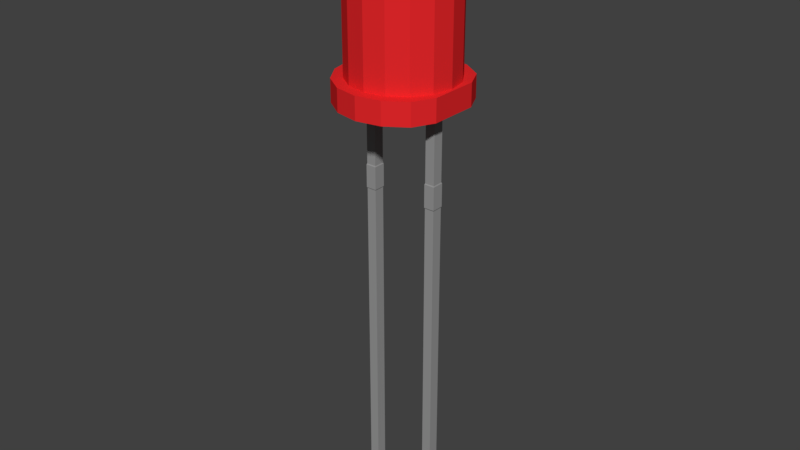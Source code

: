 # Source: ledDiod.blend  (saved by Blender 2.79.0; exported with 4.5.12 LTS)
import bpy
from mathutils import Matrix  # noqa: F401  (used for matrix-valued properties, if any)

bpy.ops.wm.read_factory_settings(use_empty=True)
scene = bpy.context.scene
scene.name = 'Scene'

# ---- collections
col_collection_1 = bpy.data.collections.new('Collection 1'); scene.collection.children.link(col_collection_1)

# ---- materials (node trees are filled in below, after node groups)
mat_ledmaterial = bpy.data.materials.new('LedMaterial')
mat_ledmaterial.alpha_threshold = 0.0
mat_ledmaterial.use_transparent_shadow = False
mat_ledmaterial.diffuse_color = (0.8, 0.02125, 0.02414, 1.0)
mat_ledmaterial.roughness = 0.5
mat_ironmaterial = bpy.data.materials.new('IronMaterial')
mat_ironmaterial.alpha_threshold = 0.0
mat_ironmaterial.use_transparent_shadow = False
mat_ironmaterial.diffuse_color = (0.3108, 0.3108, 0.3108, 1.0)
mat_ironmaterial.roughness = 0.5

# ---- material node trees

# ---- world
world_world = bpy.data.worlds.new('World'); scene.world = world_world
world_world.color = (0.05088, 0.05088, 0.05088)
world_world.use_sun_shadow = False
world_world.sun_shadow_jitter_overblur = 0.0
world_world.cycles.sampling_method = 'MANUAL'

# ---- meshes
me_cylinder = bpy.data.meshes.new('Cylinder')
me_cylinder.from_pydata([(0.0, 1.0, -1.69), (7.632e-08, 0.1637, 1.75), (0.3827, 0.9239, -1.69), (0.06266, 0.1513, 1.75), (0.7071, 0.7071, -1.69), (0.1158, 0.1158, 1.75), (0.9239, 0.3827, -1.69), (0.1513, 0.06266, 1.75), (1.0, -4.371e-08, -1.69), (0.1637, -2.481e-08, 1.75), (0.9239, -0.3827, -1.69), (0.1513, -0.06266, 1.75), (0.7071, -0.7071, -1.69), (0.1158, -0.1158, 1.75), (0.3827, -0.9239, -1.69), (0.06266, -0.1513, 1.75), (1.51e-07, -1.0, -1.69), (1.01e-07, -0.1637, 1.75), (-0.3827, -0.9239, -1.69), (-0.06266, -0.1513, 1.75), (-0.7071, -0.7071, -1.69), (-0.1158, -0.1158, 1.75), (-0.9239, -0.3827, -1.69), (-0.1513, -0.06266, 1.75), (-1.0, 1.192e-08, -1.69), (-0.1637, -1.57e-08, 1.75), (-0.9239, 0.3827, -1.69), (-0.1513, 0.06266, 1.75), (-0.7071, 0.7071, -1.69), (-0.1158, 0.1158, 1.75), (-0.3827, 0.9239, -1.69), (-0.06266, 0.1513, 1.75), (0.0, 1.0, -1.264), (0.3827, 0.9239, -1.264), (0.7071, 0.7071, -1.264), (0.9239, 0.3827, -1.264), (1.0, -4.371e-08, -1.264), (0.9239, -0.3827, -1.264), (0.7071, -0.7071, -1.264), (0.3827, -0.9239, -1.264), (1.51e-07, -1.0, -1.264), (-0.3827, -0.9239, -1.264), (-0.7071, -0.7071, -1.264), (-0.9239, -0.3827, -1.264), (-1.0, 1.192e-08, -1.264), (-0.9239, 0.3827, -1.264), (-0.7071, 0.7071, -1.264), (-0.3827, 0.9239, -1.264), (0.0, 1.0, 0.8497), (0.3827, 0.9239, 0.8497), (0.7071, 0.7071, 0.8497), (0.9239, 0.3827, 0.8497), (1.0, -4.371e-08, 0.8497), (0.9239, -0.3827, 0.8497), (0.7071, -0.7071, 0.8497), (0.3827, -0.9239, 0.8497), (1.51e-07, -1.0, 0.8497), (-0.3827, -0.9239, 0.8497), (-0.7071, -0.7071, 0.8497), (-0.9239, -0.3827, 0.8497), (-1.0, 1.192e-08, 0.8497), (-0.9239, 0.3827, 0.8497), (-0.7071, 0.7071, 0.8497), (-0.3827, 0.9239, 0.8497), (4.408e-13, 1.0, 0.9998), (7.565e-09, 0.9188, 1.199), (2.543e-08, 0.727, 1.423), (4.67e-08, 0.4985, 1.6), (6.451e-08, 0.3073, 1.704), (0.1176, 0.2839, 1.704), (0.1908, 0.4606, 1.6), (0.2782, 0.6717, 1.423), (0.3516, 0.8488, 1.199), (0.3827, 0.9239, 0.9998), (0.2173, 0.2173, 1.704), (0.3525, 0.3525, 1.6), (0.5141, 0.5141, 1.423), (0.6497, 0.6497, 1.199), (0.7071, 0.7071, 0.9998), (0.2839, 0.1176, 1.704), (0.4606, 0.1908, 1.6), (0.6717, 0.2782, 1.423), (0.8488, 0.3516, 1.199), (0.9239, 0.3827, 0.9998), (0.3073, -2.892e-08, 1.704), (0.4985, -3.3e-08, 1.6), (0.727, -3.788e-08, 1.423), (0.9188, -4.198e-08, 1.199), (1.0, -4.371e-08, 0.9998), (0.2839, -0.1176, 1.704), (0.4606, -0.1908, 1.6), (0.6717, -0.2782, 1.423), (0.8488, -0.3516, 1.199), (0.9239, -0.3827, 0.9998), (0.2173, -0.2173, 1.704), (0.3525, -0.3525, 1.6), (0.5141, -0.5141, 1.423), (0.6497, -0.6497, 1.199), (0.7071, -0.7071, 0.9998), (0.1176, -0.2839, 1.704), (0.1908, -0.4606, 1.6), (0.2782, -0.6717, 1.423), (0.3516, -0.8488, 1.199), (0.3827, -0.9239, 0.9998), (1.109e-07, -0.3073, 1.704), (1.22e-07, -0.4985, 1.6), (1.352e-07, -0.727, 1.423), (1.463e-07, -0.9188, 1.199), (1.51e-07, -1.0, 0.9998), (-0.1176, -0.2839, 1.704), (-0.1908, -0.4606, 1.6), (-0.2782, -0.6717, 1.423), (-0.3516, -0.8488, 1.199), (-0.3827, -0.9239, 0.9998), (-0.2173, -0.2173, 1.704), (-0.3525, -0.3525, 1.6), (-0.5141, -0.5141, 1.423), (-0.6497, -0.6497, 1.199), (-0.7071, -0.7071, 0.9998), (-0.2839, -0.1176, 1.704), (-0.4606, -0.1908, 1.6), (-0.6717, -0.2782, 1.423), (-0.8488, -0.3516, 1.199), (-0.9239, -0.3827, 0.9998), (-0.3073, -1.182e-08, 1.704), (-0.4985, -5.263e-09, 1.6), (-0.727, 2.567e-09, 1.423), (-0.9188, 9.141e-09, 1.199), (-1.0, 1.192e-08, 0.9998), (-0.2839, 0.1176, 1.704), (-0.4606, 0.1908, 1.6), (-0.6717, 0.2782, 1.423), (-0.8488, 0.3516, 1.199), (-0.9239, 0.3827, 0.9998), (-0.2173, 0.2173, 1.704), (-0.3525, 0.3525, 1.6), (-0.5141, 0.5141, 1.423), (-0.6497, 0.6497, 1.199), (-0.7071, 0.7071, 0.9998), (-0.1176, 0.2839, 1.704), (-0.1908, 0.4606, 1.6), (-0.2782, 0.6717, 1.423), (-0.3516, 0.8488, 1.199), (-0.3827, 0.9239, 0.9998), (-2.021e-08, 1.21, -1.69), (0.463, 1.118, -1.69), (0.463, 1.118, -1.264), (0.8556, 0.8556, -1.69), (0.8556, 0.8556, -1.264), (1.049, 0.463, -1.69), (1.049, 0.463, -1.264), (1.047, -5.229e-08, -1.69), (1.047, -5.229e-08, -1.264), (1.049, -0.463, -1.69), (1.049, -0.463, -1.264), (0.8556, -0.8556, -1.69), (0.8556, -0.8556, -1.264), (0.463, -1.118, -1.69), (0.463, -1.118, -1.264), (1.625e-07, -1.21, -1.69), (1.625e-07, -1.21, -1.264), (-0.463, -1.118, -1.69), (-0.463, -1.118, -1.264), (-0.8556, -0.8556, -1.69), (-0.8556, -0.8556, -1.264), (-1.118, -0.463, -1.69), (-1.118, -0.463, -1.264), (-1.21, 1.503e-08, -1.69), (-1.21, 1.503e-08, -1.264), (-1.118, 0.463, -1.69), (-1.118, 0.463, -1.264), (-0.8556, 0.8556, -1.69), (-0.8556, 0.8556, -1.264), (-0.463, 1.118, -1.69), (-0.463, 1.118, -1.264), (-2.021e-08, 1.21, -1.264), (1.49e-08, 0.6, -1.69), (0.2296, 0.5543, -1.69), (0.4243, 0.4243, -1.69), (0.5543, 0.2296, -1.69), (0.7391, 0.102, -1.69), (0.5543, -0.2296, -1.69), (0.4243, -0.4243, -1.69), (0.2296, -0.5543, -1.69), (1.055e-07, -0.6, -1.69), (-0.2296, -0.5543, -1.69), (-0.4243, -0.4243, -1.69), (-0.5543, -0.2296, -1.69), (0.7391, -0.102, -1.69), (-0.5543, 0.2296, -1.69), (-0.4243, 0.4243, -1.69), (-0.2296, 0.5543, -1.69), (0.5657, 0.5657, -1.69), (0.3061, 0.7391, -1.69), (0.3061, -0.7391, -1.69), (0.5657, -0.5657, -1.69), (0.5543, -0.1019, -1.69), (-0.7391, -0.3061, -1.69), (0.7391, -0.3061, -1.69), (0.5543, 0.1019, -1.69), (-0.5657, -0.5657, -1.69), (-0.3061, -0.7391, -1.69), (-0.3061, 0.7391, -1.69), (-0.5657, 0.5657, -1.69), (0.7391, 0.3061, -1.69), (1.282e-07, -0.8, -1.69), (7.451e-09, 0.8, -1.69), (-0.7391, 0.3061, -1.69), (-0.5543, -0.1019, -1.69), (-0.5543, 0.1019, -1.69), (-0.7391, -0.102, -1.69), (-0.7391, 0.102, -1.69), (0.7391, -0.102, -8.684), (0.5543, -0.1019, -8.684), (0.7391, 0.102, -8.684), (0.5543, 0.1019, -8.684), (-0.5543, -0.1019, -9.837), (-0.5543, 0.1019, -9.837), (-0.7391, -0.102, -9.837), (-0.7391, 0.102, -9.837), (-0.7391, -0.102, -3.009), (-0.5543, -0.1019, -3.009), (-0.7391, 0.102, -3.009), (-0.5543, 0.1019, -3.009), (0.7391, 0.102, -3.009), (0.5543, 0.1019, -3.009), (0.5543, -0.1019, -3.009), (0.7391, -0.102, -3.009), (-0.7391, -0.102, -3.481), (-0.7391, 0.102, -3.481), (-0.5543, -0.1019, -3.481), (-0.5543, 0.1019, -3.481), (0.7391, 0.102, -3.481), (0.7391, -0.102, -3.481), (0.5543, 0.1019, -3.481), (0.5543, -0.1019, -3.481), (-0.5451, -0.1121, -3.463), (-0.5451, -0.1121, -3.028), (-0.5451, 0.1121, -3.463), (-0.5451, 0.1121, -3.028), (-0.7483, 0.1123, -3.028), (-0.7483, -0.1123, -3.028), (0.5451, 0.1121, -3.463), (0.5451, 0.1121, -3.028), (0.5451, -0.1121, -3.463), (0.5451, -0.1121, -3.028), (0.7483, -0.1123, -3.028), (0.7483, 0.1123, -3.028), (-0.7483, -0.1123, -3.463), (-0.7483, 0.1123, -3.463), (0.7483, 0.1123, -3.463), (0.7483, -0.1123, -3.463), (0.7391, 0.102, -0.5033), (0.7391, -0.102, -0.5033), (0.5543, -0.1019, -0.5033), (0.5543, 0.1019, -0.5033), (-0.5543, -0.1019, -0.5033), (-0.5543, 0.1019, -0.5033), (-0.7391, -0.102, -0.5033), (-0.7391, 0.102, -0.5033), (0.7391, 0.102, -1.315), (0.5543, 0.1019, -1.315), (0.5543, -0.1019, -1.315), (0.7391, -0.102, -1.315), (-0.7391, -0.102, -1.315), (-0.5543, -0.1019, -1.315), (-0.7391, 0.102, -1.315), (-0.5543, 0.1019, -1.315), (-0.5543, -0.1019, -1.168), (-0.5543, 0.1019, -1.168), (-0.7391, -0.102, -1.168), (-0.7391, 0.102, -1.168), (0.5543, 0.1019, -1.168), (0.5543, -0.1019, -1.168), (0.7391, 0.102, -1.168), (0.7391, -0.102, -1.168), (-0.4466, 0.1019, -0.5033), (-0.4466, -0.1019, -0.5033), (0.0623, 0.1019, -1.168), (0.0623, -0.1019, -1.168), (-0.5543, -0.1019, -0.6301), (-0.5543, 0.1019, -0.6301), (-0.7391, -0.102, -0.6301), (-0.7391, 0.102, -0.6301), (-0.2591, 0.1019, -1.168), (-0.2591, -0.1019, -1.168), (-0.5459, -0.1019, -0.6301), (-0.5459, 0.1019, -0.6301), (-0.7391, -0.102, -1.018), (-0.7391, 0.102, -1.018), (-0.5543, -0.1019, -1.018), (-0.5543, 0.1019, -1.018), (-0.2591, -0.1019, -1.018), (-0.2591, 0.1019, -1.018)], [], [(68, 1, 3, 69), (69, 3, 5, 74), (74, 5, 7, 79), (79, 7, 9, 84), (84, 9, 11, 89), (89, 11, 13, 94), (94, 13, 15, 99), (99, 15, 17, 104), (104, 17, 19, 109), (109, 19, 21, 114), (114, 21, 23, 119), (119, 23, 25, 124), (124, 25, 27, 129), (129, 27, 29, 134), (3, 1, 31, 29, 27, 25, 23, 21, 19, 17, 15, 13, 11, 9, 7, 5), (134, 29, 31, 139), (139, 31, 1, 68), (193, 192, 178, 177), (10, 8, 151, 153), (45, 46, 172, 170), (32, 33, 146, 175), (18, 16, 159, 161), (46, 47, 174, 172), (33, 34, 148, 146), (47, 32, 175, 174), (26, 24, 167, 169), (8, 6, 149, 151), (34, 35, 150, 148), (35, 36, 152, 150), (16, 14, 157, 159), (36, 37, 154, 152), (24, 22, 165, 167), (6, 4, 147, 149), (37, 38, 156, 154), (47, 63, 48, 32), (46, 62, 63, 47), (45, 61, 62, 46), (44, 60, 61, 45), (43, 59, 60, 44), (42, 58, 59, 43), (41, 57, 58, 42), (40, 56, 57, 41), (39, 55, 56, 40), (38, 54, 55, 39), (37, 53, 54, 38), (36, 52, 53, 37), (35, 51, 52, 36), (34, 50, 51, 35), (33, 49, 50, 34), (32, 48, 49, 33), (63, 143, 64, 48), (143, 142, 65, 64), (142, 141, 66, 65), (141, 140, 67, 66), (140, 139, 68, 67), (62, 138, 143, 63), (138, 137, 142, 143), (137, 136, 141, 142), (136, 135, 140, 141), (135, 134, 139, 140), (61, 133, 138, 62), (133, 132, 137, 138), (132, 131, 136, 137), (131, 130, 135, 136), (130, 129, 134, 135), (60, 128, 133, 61), (128, 127, 132, 133), (127, 126, 131, 132), (126, 125, 130, 131), (125, 124, 129, 130), (59, 123, 128, 60), (123, 122, 127, 128), (122, 121, 126, 127), (121, 120, 125, 126), (120, 119, 124, 125), (58, 118, 123, 59), (118, 117, 122, 123), (117, 116, 121, 122), (116, 115, 120, 121), (115, 114, 119, 120), (57, 113, 118, 58), (113, 112, 117, 118), (112, 111, 116, 117), (111, 110, 115, 116), (110, 109, 114, 115), (56, 108, 113, 57), (108, 107, 112, 113), (107, 106, 111, 112), (106, 105, 110, 111), (105, 104, 109, 110), (55, 103, 108, 56), (103, 102, 107, 108), (102, 101, 106, 107), (101, 100, 105, 106), (100, 99, 104, 105), (54, 98, 103, 55), (98, 97, 102, 103), (97, 96, 101, 102), (96, 95, 100, 101), (95, 94, 99, 100), (53, 93, 98, 54), (93, 92, 97, 98), (92, 91, 96, 97), (91, 90, 95, 96), (90, 89, 94, 95), (52, 88, 93, 53), (88, 87, 92, 93), (87, 86, 91, 92), (86, 85, 90, 91), (85, 84, 89, 90), (51, 83, 88, 52), (83, 82, 87, 88), (82, 81, 86, 87), (81, 80, 85, 86), (80, 79, 84, 85), (50, 78, 83, 51), (78, 77, 82, 83), (77, 76, 81, 82), (76, 75, 80, 81), (75, 74, 79, 80), (49, 73, 78, 50), (73, 72, 77, 78), (72, 71, 76, 77), (71, 70, 75, 76), (70, 69, 74, 75), (48, 64, 73, 49), (64, 65, 72, 73), (65, 66, 71, 72), (66, 67, 70, 71), (67, 68, 69, 70), (173, 174, 175, 144), (171, 172, 174, 173), (169, 170, 172, 171), (167, 168, 170, 169), (165, 166, 168, 167), (163, 164, 166, 165), (161, 162, 164, 163), (159, 160, 162, 161), (157, 158, 160, 159), (155, 156, 158, 157), (153, 154, 156, 155), (151, 152, 154, 153), (149, 150, 152, 151), (147, 148, 150, 149), (145, 146, 148, 147), (144, 175, 146, 145), (28, 26, 169, 171), (44, 45, 170, 168), (2, 0, 144, 145), (43, 44, 168, 166), (20, 18, 161, 163), (42, 43, 166, 164), (12, 10, 153, 155), (30, 28, 171, 173), (41, 42, 164, 162), (40, 41, 162, 160), (4, 2, 145, 147), (22, 20, 163, 165), (39, 40, 160, 158), (14, 12, 155, 157), (0, 30, 173, 144), (38, 39, 158, 156), (179, 204, 180, 199), (195, 194, 183, 182), (201, 200, 186, 185), (203, 202, 191, 190), (192, 204, 179, 178), (194, 205, 184, 183), (206, 193, 177, 176), (198, 195, 182, 181), (200, 197, 187, 186), (202, 206, 176, 191), (205, 201, 185, 184), (207, 203, 190, 189), (26, 28, 203, 207), (16, 18, 201, 205), (22, 24, 26, 207, 211, 210, 197), (30, 0, 206, 202), (20, 22, 197, 200), (10, 12, 195, 198), (208, 187, 197, 210), (0, 2, 193, 206), (14, 16, 205, 194), (4, 6, 204, 192), (28, 30, 202, 203), (18, 20, 200, 201), (6, 8, 10, 198, 188, 180, 204), (196, 188, 198, 181), (12, 14, 194, 195), (2, 4, 192, 193), (228, 229, 219, 218), (189, 209, 211, 207), (230, 228, 218, 216), (176, 177, 178, 179, 199, 196, 181, 182, 183, 184, 185, 186, 187, 208, 209, 189, 190, 191), (215, 214, 212, 213), (217, 216, 218, 219), (231, 230, 216, 217), (234, 232, 214, 215), (235, 234, 215, 213), (232, 233, 212, 214), (229, 231, 217, 219), (233, 235, 213, 212), (211, 209, 223, 222), (209, 208, 221, 223), (208, 210, 220, 221), (210, 211, 222, 220), (188, 196, 226, 227), (180, 188, 227, 224), (196, 199, 225, 226), (199, 180, 224, 225), (228, 230, 236, 248), (220, 222, 240, 241), (233, 232, 250, 251), (226, 225, 243, 245), (230, 231, 238, 236), (221, 220, 241, 237), (235, 233, 251, 244), (224, 227, 246, 247), (240, 239, 238, 249), (239, 237, 236, 238), (237, 241, 248, 236), (241, 240, 249, 248), (246, 245, 244, 251), (247, 246, 251, 250), (245, 243, 242, 244), (243, 247, 250, 242), (225, 224, 247, 243), (234, 235, 244, 242), (229, 228, 248, 249), (232, 234, 242, 250), (222, 223, 239, 240), (227, 226, 245, 246), (223, 221, 237, 239), (231, 229, 249, 238), (282, 280, 256, 258), (283, 282, 258, 259), (280, 281, 257, 256), (274, 272, 255, 252), (254, 255, 276, 277), (275, 274, 252, 253), (281, 283, 259, 257), (273, 275, 253, 254), (196, 188, 263, 262), (188, 180, 260, 263), (199, 196, 262, 261), (180, 199, 261, 260), (209, 211, 266, 267), (208, 209, 267, 265), (211, 210, 264, 266), (210, 208, 265, 264), (267, 266, 271, 269), (265, 267, 269, 268), (266, 264, 270, 271), (264, 265, 268, 270), (262, 263, 275, 273), (263, 260, 274, 275), (261, 262, 273, 272), (260, 261, 272, 274), (278, 279, 277, 276), (273, 254, 277, 279), (255, 272, 278, 276), (272, 273, 279, 278), (291, 289, 283, 281), (290, 268, 285, 292), (289, 288, 282, 283), (288, 290, 280, 282), (292, 293, 287, 286), (281, 280, 286, 287), (268, 269, 284, 285), (291, 281, 287, 293), (269, 291, 293, 284), (285, 284, 293, 292), (270, 268, 290, 288), (271, 270, 288, 289), (280, 290, 292, 286), (269, 271, 289, 291), (254, 253, 252, 255), (257, 259, 258, 256)])
me_cylinder.polygons.foreach_set('material_index', [0, 0, 0, 0, 0, 0, 0, 0, 0, 0, 0, 0, 0, 0, 0, 0, 0, 0, 0, 0, 0, 0, 0, 0, 0, 0, 0, 0, 0, 0, 0, 0, 0, 0, 0, 0, 0, 0, 0, 0, 0, 0, 0, 0, 0, 0, 0, 0, 0, 0, 0, 0, 0, 0, 0, 0, 0, 0, 0, 0, 0, 0, 0, 0, 0, 0, 0, 0, 0, 0, 0, 0, 0, 0, 0, 0, 0, 0, 0, 0, 0, 0, 0, 0, 0, 0, 0, 0, 0, 0, 0, 0, 0, 0, 0, 0, 0, 0, 0, 0, 0, 0, 0, 0, 0, 0, 0, 0, 0, 0, 0, 0, 0, 0, 0, 0, 0, 0, 0, 0, 0, 0, 0, 0, 0, 0, 0, 0, 0, 0, 0, 0, 0, 0, 0, 0, 0, 0, 0, 0, 0, 0, 0, 0, 0, 0, 0, 0, 0, 0, 0, 0, 0, 0, 0, 0, 0, 0, 0, 0, 0, 0, 0, 0, 0, 0, 0, 0, 0, 0, 0, 0, 0, 0, 0, 0, 0, 0, 0, 0, 0, 0, 0, 0, 0, 0, 0, 0, 0, 0, 1, 0, 1, 0, 1, 1, 1, 1, 1, 1, 1, 1, 1, 1, 1, 1, 1, 1, 1, 1, 1, 1, 1, 1, 1, 1, 1, 1, 1, 1, 1, 1, 1, 1, 1, 1, 1, 1, 1, 1, 1, 1, 1, 1, 1, 1, 1, 1, 1, 1, 1, 1, 1, 1, 1, 1, 1, 1, 1, 1, 1, 1, 1, 1, 1, 1, 1, 1, 1, 1, 1, 1, 1, 1, 1, 1, 1, 1, 1, 1, 1, 1, 1, 1, 1, 1, 1, 1])
me_cylinder.materials.append(mat_ledmaterial)
me_cylinder.materials.append(mat_ironmaterial)
me_cylinder.use_remesh_preserve_volume = False
me_cylinder.use_remesh_preserve_attributes = False
me_cylinder.use_mirror_vertex_groups = False
me_cylinder.update()

# ---- objects
ob_cylinder = bpy.data.objects.new('Cylinder', me_cylinder)

# ---- transforms, parenting, visibility, modifiers, constraints
ob_cylinder.location = (0.0, 0.0, 0.0)
ob_cylinder.lineart.crease_threshold = 0.0

# ---- collection membership
col_collection_1.objects.link(ob_cylinder)

# ---- scene / render settings (as saved in the file)
scene.frame_start = 1; scene.frame_end = 250; scene.frame_set(1)
scene.render.engine = 'BLENDER_EEVEE_NEXT'
scene.render.resolution_percentage = 50
scene.render.dither_intensity = 0.0
scene.cycles.use_denoising = False
scene.cycles.samples = 128
scene.cycles.sampling_pattern = 'TABULATED_SOBOL'
scene.cycles.use_adaptive_sampling = False
scene.cycles.use_light_tree = False
scene.cycles.blur_glossy = 0.0
scene.cycles.sample_clamp_indirect = 0.0
scene.view_settings.view_transform = 'Standard'
bpy.context.view_layer.update()

# ---- added for rendering (the .blend has no active camera and no usable light): camera, sun
cam_auto = bpy.data.cameras.new('AutoCamera')
cam_auto.lens = 50.0
cam_auto.sensor_width = 36.0
cam_auto.clip_end = 1000.0
ob_auto_camera = bpy.data.objects.new('AutoCamera', cam_auto)
scene.collection.objects.link(ob_auto_camera)
ob_auto_camera.location = (11.0688, -13.3792, 4.87609)
ob_auto_camera.rotation_euler = (1.09748, -7.21219e-08, 0.694738)
scene.camera = ob_auto_camera
light_auto_sun = bpy.data.lights.new('AutoSun', 'SUN')
light_auto_sun.energy = 3.0
light_auto_sun.angle = 0.0523599
ob_auto_sun = bpy.data.objects.new('AutoSun', light_auto_sun)
scene.collection.objects.link(ob_auto_sun)
ob_auto_sun.rotation_euler = (0.872665, 0.174533, 0.523599)
bpy.context.view_layer.update()

